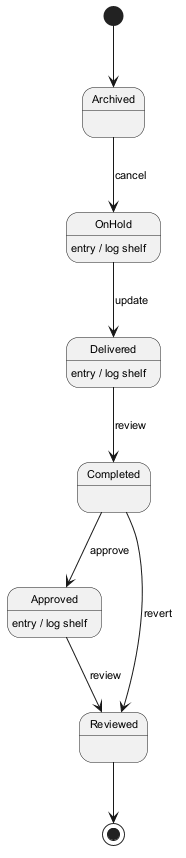

The diagram above was rendered by PlantUML. Its source (embedded in the PNG):
@startuml
skinparam backgroundColor #FFFFFF
skinparam classBackgroundColor #E8F4FA
skinparam classBorderColor #2C7DA0
skinparam defaultFontSize 11
[*] --> Archived
Archived --> OnHold : cancel
OnHold --> Delivered : update
OnHold : entry / log shelf
Delivered --> Completed : review
Delivered : entry / log shelf
Completed --> Approved : approve
Approved --> Reviewed : review
Approved : entry / log shelf
Completed --> Reviewed : revert
Reviewed --> [*]
@enduml